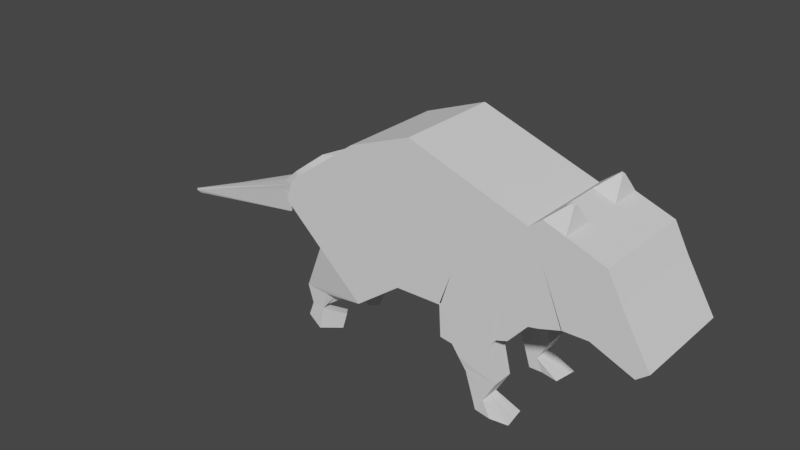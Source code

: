 # Source: possum.blend  (saved by Blender 2.92.15; exported with 4.5.12 LTS)
import bpy
from mathutils import Matrix  # noqa: F401  (used for matrix-valued properties, if any)

bpy.ops.wm.read_factory_settings(use_empty=True)
scene = bpy.context.scene
scene.name = 'Scene'

# ---- collections
col_collection = bpy.data.collections.new('Collection'); scene.collection.children.link(col_collection)

# ---- world
world_world = bpy.data.worlds.new('World'); scene.world = world_world
world_world.use_nodes = True; world_world.node_tree.nodes.clear()
_N = world_world.node_tree.nodes; _L = world_world.node_tree.links
n0 = _N.new('ShaderNodeOutputWorld'); n0.name = 'World Output'; n0.location = (300, 300)
n1 = _N.new('ShaderNodeBackground'); n1.name = 'Background'; n1.location = (10, 300)
n1.inputs[0].default_value = (0.05088, 0.05088, 0.05088, 1.0)
_L.new(n1.outputs[0], n0.inputs[0])
n0.is_active_output = True
world_world.color = (0.05088, 0.05088, 0.05088)
world_world.use_sun_shadow = False
world_world.sun_shadow_jitter_overblur = 0.0

# ---- meshes
me_plane = bpy.data.meshes.new('Plane')
me_plane.from_pydata([(-0.7715, 0.0, -0.09542), (-0.5362, 0.0, -0.3101), (-0.9401, 0.0, 0.2046), (-0.5626, 0.0, 0.4826), (-0.002921, 0.0, 0.04542), (-0.239, 0.0, 0.6057), (0.4392, 0.0, 0.2551), (0.3672, 0.0, 0.3915), (-0.05306, 0.0, -0.2918), (0.2979, 0.0, -0.1688), (0.5531, 0.0, -0.01383), (0.3936, 0.0, -0.05941), (0.8038, 0.0, 0.1958), (0.7318, 0.0, 0.3322), (0.5486, 0.0, -0.01383), (0.9496, 0.0, -0.05029), (0.4311, 0.0, 0.443), (0.6792, 0.0, -0.01115), (0.8902, 0.0, -0.09812), (0.539, 0.0, 0.4033), (-0.05706, 0.0, -0.1304), (-0.3161, 0.0, 0.5763), (-0.4407, 0.0, 0.529), (-0.2992, 0.0, -0.1346), (-0.9773, 0.0, 0.09397), (0.7529, 0.0, 0.2923), (-0.06247, 0.0, -0.1236), (0.4432, 0.0, -0.04849), (-0.9776, -0.268, 0.09397), (-0.7717, -0.268, -0.09542), (-0.5364, -0.268, -0.3101), (-0.5551, -0.268, 0.2505), (-0.5629, -0.268, 0.4826), (-0.9404, -0.268, 0.2046), (-0.1702, -0.268, 0.4416), (-0.2393, -0.268, 0.6057), (-0.05734, -0.268, -0.1304), (-0.003203, -0.268, 0.04542), (-0.441, -0.268, 0.529), (0.388, -0.268, 0.3515), (0.3669, -0.268, 0.3915), (0.4389, -0.268, 0.2551), (-0.05334, -0.268, -0.2918), (0.2976, -0.268, -0.1688), (-0.06275, -0.268, -0.1236), (0.3374, -0.268, 0.04621), (0.4429, -0.268, -0.04849), (0.5528, -0.268, -0.01383), (0.3933, -0.268, -0.05941), (0.7526, -0.268, 0.2923), (0.7315, -0.268, 0.3322), (0.6108, -0.268, 0.2669), (0.8035, -0.268, 0.1958), (0.4309, -0.268, 0.443), (0.8899, -0.268, -0.09812), (0.9493, -0.268, -0.05029), (0.5483, -0.268, -0.01383), (0.5029, -0.268, 0.3067), (0.5388, -0.268, 0.4033), (0.6789, -0.268, -0.01115), (0.4519, -0.268, 0.4031), (0.5598, -0.268, 0.3633), (-0.2995, -0.268, -0.1346), (-0.3164, -0.268, 0.5763), (-0.2405, -0.268, 0.3694), (-0.3995, -0.268, 0.3347), (0.2978, -0.105, -0.1688), (-0.05317, -0.105, -0.2918), (0.6791, -0.105, -0.01115), (0.5484, -0.105, -0.01383), (-0.06258, -0.105, -0.1236), (-0.9774, -0.105, 0.09397), (-0.9402, -0.105, 0.2046), (0.553, -0.105, -0.01383), (0.4431, -0.105, -0.04849), (-0.7716, -0.105, -0.09542), (0.3935, -0.105, -0.05941), (-0.5363, -0.105, -0.3101), (0.8901, -0.105, -0.09812), (-0.003032, -0.105, 0.04542), (0.4391, -0.105, 0.2551), (0.7527, -0.105, 0.2923), (0.8037, -0.105, 0.1958), (0.5389, -0.105, 0.4033), (0.7317, -0.105, 0.3322), (-0.5627, -0.105, 0.4826), (0.367, -0.105, 0.3915), (0.431, -0.105, 0.443), (-0.05717, -0.105, -0.1304), (-0.2993, -0.105, -0.1346), (0.9495, -0.105, -0.05029), (-0.4408, -0.105, 0.529), (-0.3162, -0.105, 0.5763), (-0.2391, -0.105, 0.6057), (-0.9219, -0.2055, -0.3763), (-0.7865, -0.2211, -0.3724), (-0.8724, -0.1514, -0.341), (-0.7716, -0.1514, -0.4329), (-0.8882, -0.2088, -0.468), (-0.8147, -0.2173, -0.4659), (-0.9109, -0.1673, -0.4294), (-0.8562, -0.1673, -0.4793), (-0.9182, -0.2087, -0.5427), (-0.8456, -0.2144, -0.5921), (-0.9339, -0.1666, -0.5014), (-0.8911, -0.1664, -0.5921), (-0.8298, -0.1457, -0.4889), (-0.7883, -0.1958, -0.4755), (-0.8647, -0.1449, -0.5921), (-0.8192, -0.1928, -0.5921), (-0.7681, -0.0953, -0.5113), (-0.7266, -0.1453, -0.4979), (-0.803, -0.09444, -0.5921), (-0.7575, -0.1424, -0.5921), (0.2977, -0.1757, -0.1688), (0.679, -0.1757, -0.01115), (-0.9775, -0.1757, 0.09397), (0.5529, -0.1757, -0.01383), (-0.7716, -0.1757, -0.09542), (0.3934, -0.1757, -0.05941), (-0.5363, -0.1757, -0.3101), (0.89, -0.1757, -0.09812), (0.439, -0.1757, 0.2551), (0.7527, -0.1757, 0.2923), (0.5388, -0.1757, 0.4033), (0.367, -0.1757, 0.3915), (0.9494, -0.1757, -0.05029), (-0.3163, -0.1757, 0.5763), (-0.05324, -0.1757, -0.2918), (0.5484, -0.1757, -0.01383), (-0.06265, -0.1757, -0.1236), (-0.9403, -0.1757, 0.2046), (0.443, -0.1757, -0.04849), (-0.003106, -0.1757, 0.04542), (0.8036, -0.1757, 0.1958), (0.7316, -0.1757, 0.3322), (-0.5628, -0.1757, 0.4826), (0.431, -0.1757, 0.443), (-0.05725, -0.1757, -0.1304), (-0.2994, -0.1757, -0.1346), (-0.4409, -0.1757, 0.529), (-0.2392, -0.1757, 0.6057), (-0.8938, -0.1749, -0.3563), (-0.7781, -0.1816, -0.4066), (-0.9011, -0.1853, -0.4462), (-0.8382, -0.189, -0.4735), (-0.9271, -0.1848, -0.5193), (-0.8714, -0.1872, -0.5921), (-0.8118, -0.1674, -0.4831), (-0.845, -0.1657, -0.5921), (-0.7501, -0.117, -0.5055), (-0.7833, -0.1152, -0.5921), (0.2683, 0.0, 0.4264), (0.2406, 0.0, -0.1889), (0.3668, -0.268, 0.2209), (0.268, -0.268, 0.4264), (0.2404, -0.268, -0.1889), (0.2969, -0.268, 0.3662), (0.2721, -0.268, 0.01851), (0.2682, -0.105, 0.4264), (0.2405, -0.105, -0.1889), (0.2681, -0.1757, 0.4264), (0.2405, -0.1757, -0.1889), (0.005135, -0.269, -0.1889), (0.0114, -0.269, -0.301), (0.01147, -0.2075, -0.301), (0.01152, -0.1604, -0.301), (0.2071, -0.1604, -0.2324), (0.2071, -0.2075, -0.2324), (0.207, -0.269, -0.2324), (0.2281, -0.269, -0.0943), (0.05028, -0.2075, -0.3547), (0.05032, -0.1604, -0.3547), (0.2498, -0.1604, -0.4111), (0.05023, -0.269, -0.3546), (0.2497, -0.2075, -0.4111), (0.2497, -0.269, -0.4111), (0.087, -0.208, -0.4155), (0.087, -0.1655, -0.4156), (0.144, -0.1655, -0.594), (0.087, -0.2636, -0.4155), (0.144, -0.208, -0.594), (0.144, -0.2636, -0.5939), (0.1832, -0.2656, -0.5261), (0.1832, -0.2078, -0.5262), (0.07336, -0.2656, -0.3929), (0.07338, -0.2078, -0.3929), (0.07339, -0.1636, -0.393), (0.1833, -0.1636, -0.5262), (0.3249, -0.2676, -0.5921), (0.2326, -0.2803, -0.5921), (0.2134, -0.1647, -0.5921), (0.2217, -0.2148, -0.5921), (0.3136, -0.1996, -0.5921), (0.305, -0.1475, -0.5921), (-0.996, 0.0, 0.2282), (-1.084, 0.0, 0.1526), (-0.997, -0.1107, 0.2131), (-1.085, -0.09888, 0.1375), (-0.9976, -0.1806, 0.2029), (-1.086, -0.1688, 0.1273), (-1.065, 0.0, 0.09357), (-1.041, 0.0, -0.02335), (-1.053, -0.0962, -0.02966), (-1.062, -0.1647, -0.03421), (-1.104, -0.1596, 0.06838), (-1.087, -0.09317, 0.07883), (-1.966, 0.0, -0.2418), (-1.938, 0.0, -0.2546), (-1.938, 0.0, -0.2579), (-1.939, 0.0, -0.2603), (-1.967, 0.0, -0.2536), (-1.966, 0.0, -0.2487), (0.5227, -0.1952, 0.5015), (0.507, -0.1952, 0.5073), (0.5227, -0.1819, 0.5015), (0.507, -0.1819, 0.5073), (0.507, -0.1716, 0.5073), (0.5227, -0.1716, 0.5015)], [], [(28, 31, 32, 33), (64, 36, 37, 34), (157, 154, 41, 39), (44, 42, 164, 163), (45, 43, 48, 46), (61, 51, 52, 49), (57, 41, 56, 59), (51, 57, 59, 54), (39, 41, 57, 60), (52, 51, 54, 55), (60, 57, 51, 61), (65, 62, 36, 64), (31, 30, 62, 65), (32, 31, 65, 38), (38, 65, 64, 63), (53, 60, 61, 58), (40, 39, 60, 53), (58, 61, 49, 50), (155, 157, 39, 40), (63, 64, 34, 35), (29, 30, 31, 28), (41, 45, 46, 47), (154, 37, 44, 158), (162, 114, 43, 156), (129, 115, 59, 56), (130, 128, 42, 44), (131, 116, 28, 33), (132, 117, 47, 46), (116, 118, 29, 28), (114, 119, 48, 43), (75, 77, 97, 96), (115, 121, 54, 59), (133, 130, 44, 37), (117, 122, 41, 47), (134, 123, 49, 52), (135, 124, 58, 50), (123, 135, 50, 49), (136, 131, 33, 32), (119, 132, 46, 48), (137, 125, 40, 53), (138, 133, 37, 36), (139, 138, 36, 62), (121, 126, 55, 54), (140, 136, 32, 38), (141, 127, 63, 35), (122, 129, 56, 41), (126, 134, 52, 55), (127, 140, 38, 63), (161, 141, 35, 155), (120, 139, 62, 30), (83, 87, 217, 218), (19, 16, 87, 83), (1, 23, 89, 77), (152, 5, 93, 159), (21, 22, 91, 92), (15, 12, 82, 90), (6, 14, 69, 80), (5, 21, 92, 93), (22, 3, 85, 91), (18, 15, 90, 78), (23, 20, 88, 89), (20, 4, 79, 88), (16, 7, 86, 87), (11, 27, 74, 76), (3, 2, 72, 85), (25, 13, 84, 81), (13, 19, 83, 84), (12, 25, 81, 82), (10, 6, 80, 73), (4, 26, 70, 79), (17, 18, 78, 68), (0, 1, 77, 75), (9, 11, 76, 66), (24, 0, 75, 71), (27, 10, 73, 74), (131, 72, 197, 199), (26, 8, 67, 70), (14, 17, 68, 69), (153, 9, 66, 160), (96, 97, 101, 100), (120, 30, 95, 143), (118, 75, 96, 142), (30, 29, 94, 95), (144, 100, 104, 146), (142, 96, 100, 144), (143, 95, 99, 145), (95, 94, 98, 99), (146, 147, 103, 102), (147, 105, 108, 149), (99, 98, 102, 103), (100, 101, 105, 104), (108, 106, 110, 112), (105, 101, 106, 108), (145, 99, 107, 148), (99, 103, 109, 107), (150, 111, 113, 151), (149, 108, 112, 151), (107, 109, 113, 111), (148, 107, 111, 150), (106, 148, 150, 110), (109, 149, 151, 113), (110, 150, 151, 112), (101, 145, 148, 106), (103, 147, 149, 109), (104, 105, 147, 146), (97, 143, 145, 101), (94, 142, 144, 98), (98, 144, 146, 102), (29, 118, 142, 94), (77, 120, 143, 97), (87, 137, 216, 217), (77, 89, 139, 120), (159, 93, 141, 161), (92, 91, 140, 127), (90, 82, 134, 126), (80, 69, 129, 122), (93, 92, 127, 141), (91, 85, 136, 140), (78, 90, 126, 121), (89, 88, 138, 139), (88, 79, 133, 138), (87, 86, 125, 137), (76, 74, 132, 119), (85, 72, 131, 136), (81, 84, 135, 123), (84, 83, 124, 135), (82, 81, 123, 134), (73, 80, 122, 117), (79, 70, 130, 133), (68, 78, 121, 115), (66, 76, 119, 114), (71, 75, 118, 116), (74, 73, 117, 132), (116, 200, 205, 204), (70, 67, 128, 130), (69, 68, 115, 129), (160, 66, 114, 162), (158, 44, 163, 170), (86, 159, 161, 125), (8, 153, 160, 67), (7, 152, 159, 86), (125, 161, 155, 40), (156, 158, 170, 169), (41, 154, 158, 45), (35, 34, 157, 155), (45, 158, 156, 43), (34, 37, 154, 157), (170, 163, 164, 169), (167, 168, 175, 173), (166, 167, 173, 172), (67, 160, 167, 166), (42, 128, 165, 164), (160, 162, 168, 167), (162, 156, 169, 168), (128, 67, 166, 165), (183, 185, 180, 182), (188, 184, 193, 194), (169, 164, 174, 176), (164, 165, 171, 174), (165, 166, 172, 171), (168, 169, 176, 175), (178, 179, 181, 177), (177, 181, 182, 180), (185, 186, 177, 180), (186, 187, 178, 177), (181, 179, 191, 192), (187, 188, 179, 178), (172, 173, 188, 187), (173, 175, 184, 188), (171, 172, 187, 186), (174, 171, 186, 185), (175, 176, 183, 184), (176, 174, 185, 183), (193, 189, 190, 192), (194, 193, 192, 191), (182, 181, 192, 190), (179, 188, 194, 191), (183, 182, 190, 189), (184, 183, 189, 193), (195, 196, 198, 197), (197, 198, 200, 199), (72, 2, 195, 197), (71, 116, 204, 203), (116, 131, 199, 200), (204, 205, 211, 210), (206, 201, 207, 212), (198, 196, 201, 206), (200, 198, 206, 205), (24, 71, 203, 202), (209, 210, 211, 212), (208, 209, 212, 207), (205, 206, 212, 211), (203, 204, 210, 209), (202, 203, 209, 208), (215, 216, 214, 213), (218, 217, 216, 215), (58, 124, 215, 213), (137, 53, 214, 216), (124, 83, 218, 215), (53, 58, 213, 214)])
_uv = me_plane.uv_layers.new(name='UVMap')
_uv.uv.foreach_set('vector', [0.0, 0.7072, 1.0, 0.7072, 1.0, 1.0, 0.0, 1.0, 1.0, 0.7072, 1.0, 0.0, 1.0, 0.0, 1.0, 0.7072, 1.0, 0.7072, 1.0, 0.0, 1.0, 0.0, 1.0, 0.7072, 1.0, 0.0, 1.0, 0.0, 1.0, 0.0, 1.0, 0.0, 1.0, 0.0, 1.0, 0.0, 1.0, 0.0, 1.0, 0.0, 1.0, 0.7072, 1.0, 0.0, 1.0, 0.0, 1.0, 0.7072, 1.0, 0.0, 1.0, 0.0, 1.0, 0.0, 1.0, 0.0, 1.0, 0.0, 1.0, 0.0, 1.0, 0.0, 1.0, 0.0, 1.0, 0.7072, 1.0, 0.0, 1.0, 0.0, 1.0, 0.7072, 1.0, 0.0, 1.0, 0.0, 1.0, 0.0, 1.0, 0.0, 1.0, 0.7072, 1.0, 0.0, 1.0, 0.0, 1.0, 0.7072, 1.0, 0.7072, 1.0, 0.0, 1.0, 0.0, 1.0, 0.7072, 1.0, 0.7072, 1.0, 0.0, 1.0, 0.0, 1.0, 0.7072, 1.0, 1.0, 1.0, 0.7072, 1.0, 0.7072, 1.0, 1.0, 1.0, 1.0, 1.0, 0.7072, 1.0, 0.7072, 1.0, 1.0, 1.0, 1.0, 1.0, 0.7072, 1.0, 0.7072, 1.0, 1.0, 1.0, 1.0, 1.0, 0.7072, 1.0, 0.7072, 1.0, 1.0, 1.0, 1.0, 1.0, 0.7072, 1.0, 0.7072, 1.0, 1.0, 1.0, 1.0, 1.0, 0.7072, 1.0, 0.7072, 1.0, 1.0, 1.0, 1.0, 1.0, 0.7072, 1.0, 0.7072, 1.0, 1.0, 0.0, 0.0, 1.0, 0.0, 1.0, 0.7072, 0.0, 0.7072, 1.0, 0.0, 1.0, 0.0, 1.0, 0.0, 1.0, 0.0, 1.0, 0.0, 1.0, 0.0, 1.0, 0.0, 1.0, 0.0, 1.0, 0.0, 1.0, 0.0, 1.0, 0.0, 1.0, 0.0, 1.0, 0.0, 1.0, 0.0, 1.0, 0.0, 1.0, 0.0, 1.0, 0.0, 1.0, 0.0, 1.0, 0.0, 1.0, 0.0, 0.0, 1.0, 0.0, 0.7072, 0.0, 0.7072, 0.0, 1.0, 1.0, 0.0, 1.0, 0.0, 1.0, 0.0, 1.0, 0.0, 0.0, 0.7072, 0.0, 0.0, 0.0, 0.0, 0.0, 0.7072, 1.0, 0.0, 1.0, 0.0, 1.0, 0.0, 1.0, 0.0, 0.0, 0.0, 1.0, 0.0, 1.0, 0.0, 0.0, 0.0, 1.0, 0.0, 1.0, 0.0, 1.0, 0.0, 1.0, 0.0, 1.0, 0.0, 1.0, 0.0, 1.0, 0.0, 1.0, 0.0, 1.0, 0.0, 1.0, 0.0, 1.0, 0.0, 1.0, 0.0, 1.0, 0.0, 1.0, 0.7072, 1.0, 0.7072, 1.0, 0.0, 1.0, 1.0, 1.0, 1.0, 1.0, 1.0, 1.0, 1.0, 1.0, 0.7072, 1.0, 1.0, 1.0, 1.0, 1.0, 0.7072, 1.0, 1.0, 0.0, 1.0, 0.0, 1.0, 1.0, 1.0, 1.0, 0.0, 1.0, 0.0, 1.0, 0.0, 1.0, 0.0, 1.0, 1.0, 1.0, 1.0, 1.0, 1.0, 1.0, 1.0, 1.0, 0.0, 1.0, 0.0, 1.0, 0.0, 1.0, 0.0, 1.0, 0.0, 1.0, 0.0, 1.0, 0.0, 1.0, 0.0, 1.0, 0.0, 1.0, 0.0, 1.0, 0.0, 1.0, 0.0, 1.0, 1.0, 1.0, 1.0, 1.0, 1.0, 1.0, 1.0, 1.0, 1.0, 1.0, 1.0, 1.0, 1.0, 1.0, 1.0, 1.0, 0.0, 1.0, 0.0, 1.0, 0.0, 1.0, 0.0, 1.0, 0.0, 1.0, 0.0, 1.0, 0.0, 1.0, 0.0, 1.0, 1.0, 1.0, 1.0, 1.0, 1.0, 1.0, 1.0, 1.0, 1.0, 1.0, 1.0, 1.0, 1.0, 1.0, 1.0, 1.0, 0.0, 1.0, 0.0, 1.0, 0.0, 1.0, 0.0, 1.0, 1.0, 1.0, 1.0, 1.0, 1.0, 1.0, 1.0, 1.0, 1.0, 1.0, 1.0, 1.0, 1.0, 1.0, 1.0, 1.0, 0.0, 1.0, 0.0, 1.0, 0.0, 1.0, 0.0, 1.0, 1.0, 1.0, 1.0, 1.0, 1.0, 1.0, 1.0, 1.0, 1.0, 1.0, 1.0, 1.0, 1.0, 1.0, 1.0, 1.0, 0.0, 1.0, 0.0, 1.0, 0.0, 1.0, 0.0, 1.0, 0.0, 1.0, 0.0, 1.0, 0.0, 1.0, 0.0, 1.0, 1.0, 1.0, 1.0, 1.0, 1.0, 1.0, 1.0, 1.0, 1.0, 1.0, 1.0, 1.0, 1.0, 1.0, 1.0, 1.0, 0.0, 1.0, 0.0, 1.0, 0.0, 1.0, 0.0, 1.0, 0.0, 1.0, 0.0, 1.0, 0.0, 1.0, 0.0, 1.0, 0.0, 1.0, 0.0, 1.0, 0.0, 1.0, 0.0, 1.0, 1.0, 1.0, 1.0, 1.0, 1.0, 1.0, 1.0, 1.0, 0.0, 1.0, 0.0, 1.0, 0.0, 1.0, 0.0, 1.0, 1.0, 0.0, 1.0, 0.0, 1.0, 1.0, 1.0, 1.0, 0.7072, 1.0, 1.0, 1.0, 1.0, 1.0, 0.7072, 1.0, 1.0, 1.0, 1.0, 1.0, 1.0, 1.0, 1.0, 1.0, 0.0, 1.0, 0.7072, 1.0, 0.7072, 1.0, 0.0, 1.0, 0.0, 1.0, 0.0, 1.0, 0.0, 1.0, 0.0, 1.0, 0.0, 1.0, 0.0, 1.0, 0.0, 1.0, 0.0, 1.0, 0.0, 1.0, 0.0, 1.0, 0.0, 1.0, 0.0, 0.0, 0.0, 1.0, 0.0, 1.0, 0.0, 0.0, 0.0, 1.0, 0.0, 1.0, 0.0, 1.0, 0.0, 1.0, 0.0, 0.0, 0.7072, 0.0, 0.0, 0.0, 0.0, 0.0, 0.7072, 1.0, 0.0, 1.0, 0.0, 1.0, 0.0, 1.0, 0.0, 0.0, 1.0, 0.0, 1.0, 0.0, 1.0, 0.0, 1.0, 1.0, 0.0, 1.0, 0.0, 1.0, 0.0, 1.0, 0.0, 1.0, 0.0, 1.0, 0.0, 1.0, 0.0, 1.0, 0.0, 1.0, 0.0, 1.0, 0.0, 1.0, 0.0, 1.0, 0.0, 0.0, 0.0, 1.0, 0.0, 1.0, 0.0, 0.0, 0.0, 1.0, 0.0, 1.0, 0.0, 1.0, 0.0, 1.0, 0.0, 0.0, 0.0, 0.0, 0.0, 0.0, 0.0, 0.0, 0.0, 1.0, 0.0, 0.0, 0.0, 0.0, 0.0, 1.0, 0.0, 0.0, 0.0, 0.0, 0.0, 0.0, 0.0, 0.0, 0.0, 0.0, 0.0, 0.0, 0.0, 0.0, 0.0, 0.0, 0.0, 1.0, 0.0, 1.0, 0.0, 1.0, 0.0, 1.0, 0.0, 1.0, 0.0, 0.0, 0.0, 0.0, 0.0, 1.0, 0.0, 0.0, 0.0, 1.0, 0.0, 1.0, 0.0, 0.0, 0.0, 1.0, 0.0, 1.0, 0.0, 1.0, 0.0, 1.0, 0.0, 1.0, 0.0, 0.0, 0.0, 0.0, 0.0, 1.0, 0.0, 0.0, 0.0, 1.0, 0.0, 1.0, 0.0, 0.0, 0.0, 1.0, 0.0, 1.0, 0.0, 1.0, 0.0, 1.0, 0.0, 1.0, 0.0, 1.0, 0.0, 1.0, 0.0, 1.0, 0.0, 1.0, 0.0, 1.0, 0.0, 1.0, 0.0, 1.0, 0.0, 1.0, 0.0, 1.0, 0.0, 1.0, 0.0, 1.0, 0.0, 1.0, 0.0, 1.0, 0.0, 1.0, 0.0, 1.0, 0.0, 1.0, 0.0, 1.0, 0.0, 1.0, 0.0, 1.0, 0.0, 1.0, 0.0, 1.0, 0.0, 1.0, 0.0, 1.0, 0.0, 1.0, 0.0, 1.0, 0.0, 1.0, 0.0, 1.0, 0.0, 1.0, 0.0, 1.0, 0.0, 1.0, 0.0, 1.0, 0.0, 1.0, 0.0, 1.0, 0.0, 1.0, 0.0, 1.0, 0.0, 1.0, 0.0, 1.0, 0.0, 1.0, 0.0, 1.0, 0.0, 1.0, 0.0, 1.0, 0.0, 1.0, 0.0, 1.0, 0.0, 1.0, 0.0, 1.0, 0.0, 1.0, 0.0, 1.0, 0.0, 0.0, 0.0, 1.0, 0.0, 1.0, 0.0, 0.0, 0.0, 1.0, 0.0, 1.0, 0.0, 1.0, 0.0, 1.0, 0.0, 0.0, 0.0, 0.0, 0.0, 0.0, 0.0, 0.0, 0.0, 0.0, 0.0, 0.0, 0.0, 0.0, 0.0, 0.0, 0.0, 0.0, 0.0, 0.0, 0.0, 0.0, 0.0, 0.0, 0.0, 1.0, 0.0, 1.0, 0.0, 1.0, 0.0, 1.0, 0.0, 1.0, 1.0, 1.0, 1.0, 1.0, 1.0, 1.0, 1.0, 1.0, 0.0, 1.0, 0.0, 1.0, 0.0, 1.0, 0.0, 1.0, 1.0, 1.0, 1.0, 1.0, 1.0, 1.0, 1.0, 1.0, 1.0, 1.0, 1.0, 1.0, 1.0, 1.0, 1.0, 1.0, 0.0, 1.0, 0.0, 1.0, 0.0, 1.0, 0.0, 1.0, 0.0, 1.0, 0.0, 1.0, 0.0, 1.0, 0.0, 1.0, 1.0, 1.0, 1.0, 1.0, 1.0, 1.0, 1.0, 1.0, 1.0, 1.0, 1.0, 1.0, 1.0, 1.0, 1.0, 1.0, 0.0, 1.0, 0.0, 1.0, 0.0, 1.0, 0.0, 1.0, 0.0, 1.0, 0.0, 1.0, 0.0, 1.0, 0.0, 1.0, 0.0, 1.0, 0.0, 1.0, 0.0, 1.0, 0.0, 1.0, 1.0, 1.0, 1.0, 1.0, 1.0, 1.0, 1.0, 1.0, 0.0, 1.0, 0.0, 1.0, 0.0, 1.0, 0.0, 1.0, 1.0, 0.0, 1.0, 0.0, 1.0, 1.0, 1.0, 1.0, 0.7072, 1.0, 1.0, 1.0, 1.0, 1.0, 0.7072, 1.0, 1.0, 1.0, 1.0, 1.0, 1.0, 1.0, 1.0, 1.0, 0.0, 1.0, 0.7072, 1.0, 0.7072, 1.0, 0.0, 1.0, 0.0, 1.0, 0.0, 1.0, 0.0, 1.0, 0.0, 1.0, 0.0, 1.0, 0.0, 1.0, 0.0, 1.0, 0.0, 1.0, 0.0, 1.0, 0.0, 1.0, 0.0, 1.0, 0.0, 1.0, 0.0, 1.0, 0.0, 1.0, 0.0, 1.0, 0.0, 0.0, 0.7072, 0.0, 0.0, 0.0, 0.0, 0.0, 0.7072, 1.0, 0.0, 1.0, 0.0, 1.0, 0.0, 1.0, 0.0, 0.0, 0.7072, 0.0, 0.7072, 0.0, 0.7072, 0.0, 0.7072, 1.0, 0.0, 1.0, 0.0, 1.0, 0.0, 1.0, 0.0, 1.0, 0.0, 1.0, 0.0, 1.0, 0.0, 1.0, 0.0, 1.0, 0.0, 1.0, 0.0, 1.0, 0.0, 1.0, 0.0, 1.0, 0.0, 1.0, 0.0, 1.0, 0.0, 1.0, 0.0, 1.0, 1.0, 1.0, 1.0, 1.0, 1.0, 1.0, 1.0, 1.0, 0.0, 1.0, 0.0, 1.0, 0.0, 1.0, 0.0, 1.0, 1.0, 1.0, 1.0, 1.0, 1.0, 1.0, 1.0, 1.0, 1.0, 1.0, 1.0, 1.0, 1.0, 1.0, 1.0, 1.0, 0.0, 1.0, 0.0, 1.0, 0.0, 1.0, 0.0, 1.0, 0.0, 1.0, 0.0, 1.0, 0.0, 1.0, 0.0, 1.0, 1.0, 1.0, 0.7072, 1.0, 0.7072, 1.0, 1.0, 1.0, 0.0, 1.0, 0.0, 1.0, 0.0, 1.0, 0.0, 1.0, 0.7072, 1.0, 0.0, 1.0, 0.0, 1.0, 0.7072, 1.0, 0.0, 1.0, 0.0, 1.0, 0.0, 1.0, 0.0, 1.0, 0.0, 1.0, 0.0, 1.0, 0.0, 1.0, 0.0, 1.0, 0.0, 1.0, 0.0, 1.0, 0.0, 1.0, 0.0, 1.0, 0.0, 1.0, 0.0, 1.0, 0.0, 1.0, 0.0, 1.0, 0.0, 1.0, 0.0, 1.0, 0.0, 1.0, 0.0, 1.0, 0.0, 1.0, 0.0, 1.0, 0.0, 1.0, 0.0, 1.0, 0.0, 1.0, 0.0, 1.0, 0.0, 1.0, 0.0, 1.0, 0.0, 1.0, 0.0, 1.0, 0.0, 1.0, 0.0, 1.0, 0.0, 1.0, 0.0, 1.0, 0.0, 1.0, 0.0, 1.0, 0.0, 1.0, 0.0, 1.0, 0.0, 1.0, 0.0, 1.0, 0.0, 1.0, 0.0, 1.0, 0.0, 1.0, 0.0, 1.0, 0.0, 1.0, 0.0, 1.0, 0.0, 1.0, 0.0, 1.0, 0.0, 1.0, 0.0, 1.0, 0.0, 1.0, 0.0, 1.0, 0.0, 1.0, 0.0, 1.0, 0.0, 1.0, 0.0, 1.0, 0.0, 1.0, 0.0, 1.0, 0.0, 1.0, 0.0, 1.0, 0.0, 1.0, 0.0, 1.0, 0.0, 1.0, 0.0, 1.0, 0.0, 1.0, 0.0, 1.0, 0.0, 1.0, 0.0, 1.0, 0.0, 1.0, 0.0, 1.0, 0.0, 1.0, 0.0, 1.0, 0.0, 1.0, 0.0, 1.0, 0.0, 1.0, 0.0, 1.0, 0.0, 1.0, 0.0, 1.0, 0.0, 1.0, 0.0, 1.0, 0.0, 1.0, 0.0, 1.0, 0.0, 1.0, 0.0, 1.0, 0.0, 1.0, 0.0, 1.0, 0.0, 1.0, 0.0, 1.0, 0.0, 1.0, 0.0, 1.0, 0.0, 1.0, 0.0, 1.0, 0.0, 1.0, 0.0, 1.0, 0.0, 1.0, 0.0, 1.0, 0.0, 1.0, 0.0, 1.0, 0.0, 1.0, 0.0, 1.0, 0.0, 1.0, 0.0, 1.0, 0.0, 1.0, 0.0, 1.0, 0.0, 1.0, 0.0, 1.0, 0.0, 1.0, 0.0, 1.0, 0.0, 1.0, 0.0, 1.0, 0.0, 1.0, 0.0, 1.0, 0.0, 1.0, 0.0, 1.0, 0.0, 1.0, 0.0, 1.0, 0.0, 1.0, 0.0, 1.0, 0.0, 1.0, 0.0, 1.0, 0.0, 1.0, 0.0, 1.0, 0.0, 1.0, 0.0, 1.0, 0.0, 1.0, 0.0, 1.0, 0.0, 1.0, 0.0, 0.0, 1.0, 0.0, 0.7072, 0.0, 0.7072, 0.0, 1.0, 0.0, 1.0, 0.0, 0.7072, 0.0, 0.7072, 0.0, 1.0, 0.0, 1.0, 0.0, 1.0, 0.0, 1.0, 0.0, 1.0, 0.0, 0.7072, 0.0, 0.7072, 0.0, 0.7072, 0.0, 0.7072, 0.0, 0.7072, 0.0, 1.0, 0.0, 1.0, 0.0, 0.7072, 0.0, 0.7072, 0.0, 0.7072, 0.0, 0.7072, 0.0, 0.7072, 0.0, 0.7072, 0.0, 0.7072, 0.0, 0.7072, 0.0, 0.7072, 0.0, 0.7072, 0.0, 0.7072, 0.0, 0.7072, 0.0, 0.7072, 0.0, 0.7072, 0.0, 0.7072, 0.0, 0.7072, 0.0, 0.7072, 0.0, 0.7072, 0.0, 0.7072, 0.0, 0.7072, 0.0, 0.7072, 0.0, 0.7072, 0.0, 0.7072, 0.0, 0.7072, 0.0, 0.7072, 0.0, 0.7072, 0.0, 0.7072, 0.0, 0.7072, 0.0, 0.7072, 0.0, 0.7072, 0.0, 0.7072, 0.0, 0.7072, 0.0, 0.7072, 0.0, 0.7072, 0.0, 0.7072, 0.0, 0.7072, 0.0, 0.7072, 0.0, 0.7072, 0.0, 0.7072, 0.0, 0.7072, 0.0, 0.7072, 1.0, 1.0, 1.0, 1.0, 1.0, 1.0, 1.0, 1.0, 1.0, 1.0, 1.0, 1.0, 1.0, 1.0, 1.0, 1.0, 1.0, 1.0, 1.0, 1.0, 1.0, 1.0, 1.0, 1.0, 1.0, 1.0, 1.0, 1.0, 1.0, 1.0, 1.0, 1.0, 1.0, 1.0, 1.0, 1.0, 1.0, 1.0, 1.0, 1.0, 1.0, 1.0, 1.0, 1.0, 1.0, 1.0, 1.0, 1.0])
me_plane.use_remesh_fix_poles = True
me_plane.use_remesh_preserve_attributes = False
me_plane.use_mirror_vertex_groups = False
me_plane.update()

# ---- objects
ob_plane = bpy.data.objects.new('Plane', me_plane)

# ---- transforms, parenting, visibility, modifiers, constraints
ob_plane.location = (0.02537, 0.01922, -0.1093)
ob_plane.lineart.crease_threshold = 0.0
_m = ob_plane.modifiers.new('Mirror', 'MIRROR')
_m.use_axis = (False, True, False)
_m.use_clip = True

# ---- collection membership
col_collection.objects.link(ob_plane)

# ---- scene / render settings (as saved in the file)
scene.frame_start = 1; scene.frame_end = 250; scene.frame_set(1)
scene.render.engine = 'BLENDER_EEVEE_NEXT'
scene.cycles.use_denoising = False
scene.cycles.samples = 128
scene.cycles.sampling_pattern = 'TABULATED_SOBOL'
scene.cycles.use_adaptive_sampling = False
scene.cycles.use_light_tree = False
scene.view_settings.view_transform = 'Filmic'
bpy.context.view_layer.update()

# ---- added for rendering (the .blend has no active camera and no usable light): camera, sun
cam_auto = bpy.data.cameras.new('AutoCamera')
cam_auto.lens = 50.0
cam_auto.sensor_width = 36.0
cam_auto.clip_end = 1000.0
ob_auto_camera = bpy.data.objects.new('AutoCamera', cam_auto)
scene.collection.objects.link(ob_auto_camera)
ob_auto_camera.location = (2.48019, -3.53679, 2.2672)
ob_auto_camera.rotation_euler = (1.09748, -7.21219e-08, 0.694738)
scene.camera = ob_auto_camera
light_auto_sun = bpy.data.lights.new('AutoSun', 'SUN')
light_auto_sun.energy = 3.0
light_auto_sun.angle = 0.0523599
ob_auto_sun = bpy.data.objects.new('AutoSun', light_auto_sun)
scene.collection.objects.link(ob_auto_sun)
ob_auto_sun.rotation_euler = (0.872665, 0.174533, 0.523599)
bpy.context.view_layer.update()
